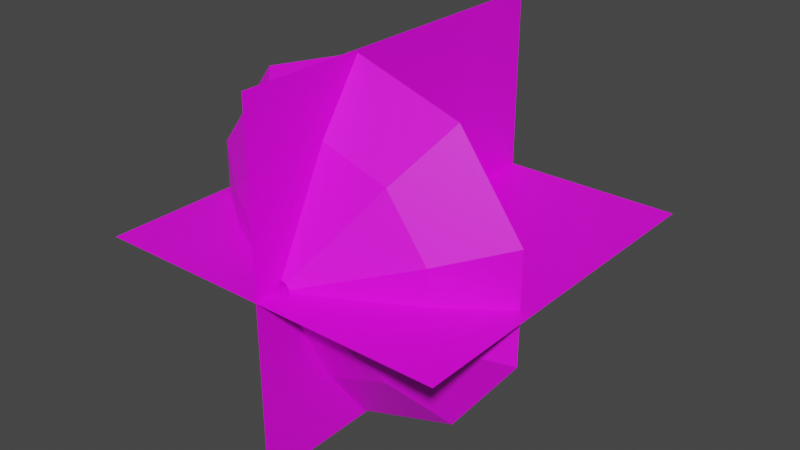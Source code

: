 # Source: fx-tmp-muzzle-flash.blend  (saved by Blender 2.93.21; exported with 4.5.12 LTS)
import bpy
from mathutils import Matrix  # noqa: F401  (used for matrix-valued properties, if any)

bpy.ops.wm.read_factory_settings(use_empty=True)
scene = bpy.context.scene
scene.name = 'Scene'

# ---- collections
col_collection = bpy.data.collections.new('Collection'); scene.collection.children.link(col_collection)

# ---- images (referenced by path relative to the original .blend; pixels are not part of the script)
import os
ASSET_DIR = os.environ.get("B2B_ASSET_DIR", "")  # directory of the original .blend (textures are referenced by path, not embedded)
HERE = os.path.dirname(os.path.abspath(__file__))  # packed textures are extracted next to this script under _unpacked/

def load_image(name, relpath, width, height, colorspace="sRGB"):
    """Load a texture the original file referenced (path relative to the .blend, or extracted next to this script)."""
    p = next((c for c in (os.path.join(HERE, relpath), os.path.join(ASSET_DIR, relpath)) if relpath and os.path.exists(c)), "")
    if p:
        img = bpy.data.images.load(p, check_existing=True)
        img.name = name
    else:  # same state as the original file: an image datablock whose file is absent (Cycles renders it pink)
        img = bpy.data.images.new(name, width, height)
        img.source = "FILE"
        img.filepath = "//" + (relpath or name)
    img.colorspace_settings.name = colorspace
    return img
img_fx_tmp_muzzle_flash_png = load_image('fx-tmp-muzzle-flash.png', 'fx-tmp-muzzle-flash.png', 1024, 1024, 'sRGB')

# ---- materials (node trees are filled in below, after node groups)
mat_fx_flash = bpy.data.materials.new('fx flash')

# ---- material node trees
mat_fx_flash.use_nodes = True; mat_fx_flash.node_tree.nodes.clear()
_N = mat_fx_flash.node_tree.nodes; _L = mat_fx_flash.node_tree.links
n0 = _N.new('ShaderNodeBsdfPrincipled'); n0.name = 'Principled BSDF'; n0.location = (10, 300)
n0.distribution = 'GGX'
n0.subsurface_method = 'BURLEY'
n0.inputs[3].default_value = 1.45
n0.inputs[27].default_value = (0.0, 0.0, 0.0, 1.0)
n0.inputs[28].default_value = 1.0
n1 = _N.new('ShaderNodeOutputMaterial'); n1.name = 'Material Output'; n1.location = (300, 300)
n2 = _N.new('ShaderNodeTexImage'); n2.name = 'Image Texture'; n2.location = (-280, 280)
n2.image = img_fx_tmp_muzzle_flash_png
_L.new(n0.outputs[0], n1.inputs[0])
_L.new(n2.outputs[0], n0.inputs[0])
n1.is_active_output = True

# ---- world
world_world = bpy.data.worlds.new('World'); scene.world = world_world
world_world.use_nodes = True; world_world.node_tree.nodes.clear()
_N = world_world.node_tree.nodes; _L = world_world.node_tree.links
n0 = _N.new('ShaderNodeOutputWorld'); n0.name = 'World Output'; n0.location = (300, 300)
n1 = _N.new('ShaderNodeBackground'); n1.name = 'Background'; n1.location = (10, 300)
n1.inputs[0].default_value = (0.05088, 0.05088, 0.05088, 1.0)
_L.new(n1.outputs[0], n0.inputs[0])
n0.is_active_output = True
world_world.color = (0.05088, 0.05088, 0.05088)
world_world.use_sun_shadow = False
world_world.sun_shadow_jitter_overblur = 0.0

# ---- meshes
me_fx_tmp_muzzle_flash = bpy.data.meshes.new('fx-tmp-muzzle-flash')
me_fx_tmp_muzzle_flash.from_pydata([(-0.4083, -1.33e-07, 0.0), (0.4083, 1.33e-07, 0.0), (-0.4083, 0.8166, 0.0), (0.4083, 0.8166, 0.0), (3.569e-08, 6.652e-08, 0.4083), (3.569e-08, -1.785e-08, -0.4083), (-3.018e-07, 0.8166, 0.4083), (-3.018e-07, 0.8166, -0.4083), (-9.098e-08, 0.2879, 0.4013), (0.2359, 0.2879, 0.3246), (0.3816, 0.2879, 0.124), (0.3816, 0.2879, -0.124), (0.2359, 0.2879, -0.3246), (-1.261e-07, 0.2879, -0.4013), (-0.2359, 0.2879, -0.3246), (-0.3816, 0.2879, -0.124), (-0.3816, 0.2879, 0.124), (-0.2359, 0.2879, 0.3246), (-2.094e-08, 0.06598, 0.01958), (0.01151, 0.06598, 0.01584), (0.01862, 0.06598, 0.006052), (0.01862, 0.06598, -0.006052), (0.01151, 0.06598, -0.01584), (-2.266e-08, 0.06598, -0.01958), (-0.01151, 0.06598, -0.01584), (-0.01862, 0.06598, -0.006052), (-0.01862, 0.06598, 0.006052), (-0.01151, 0.06598, 0.01584), (-5.909e-08, 0.1874, 0.259), (0.1523, 0.1874, 0.2096), (-0.2464, 0.1874, -0.08005), (-0.2464, 0.1874, 0.08005), (0.1523, 0.1874, -0.2096), (-8.173e-08, 0.1874, -0.259), (0.2464, 0.1874, 0.08005), (-0.1523, 0.1874, 0.2096), (-0.1523, 0.1874, -0.2096), (0.2464, 0.1874, -0.08005)], [], [(0, 1, 3, 2), (4, 5, 7, 6), (29, 28, 18, 19), (31, 30, 25, 26), (33, 32, 22, 23), (34, 29, 19, 20), (35, 31, 26, 27), (36, 33, 23, 24), (37, 34, 20, 21), (28, 35, 27, 18), (30, 36, 24, 25), (32, 37, 21, 22), (12, 11, 37, 32), (15, 14, 36, 30), (8, 17, 35, 28), (11, 10, 34, 37), (14, 13, 33, 36), (17, 16, 31, 35), (10, 9, 29, 34), (13, 12, 32, 33), (16, 15, 30, 31), (9, 8, 28, 29)])
_uv = me_fx_tmp_muzzle_flash.uv_layers.new(name='UVMap')
_uv.uv.foreach_set('vector', [0.0, 0.0, 0.5, 0.0, 0.5, 1.0, 0.0, 1.0, 0.0, 0.0, 0.5, 0.0, 0.5, 1.0, 0.0, 1.0, 0.6615, 0.749, 0.752, 0.8078, 0.752, 0.5233, 0.7451, 0.5188, 0.8983, 0.5951, 0.8983, 0.4049, 0.763, 0.4928, 0.763, 0.5072, 0.752, 0.1922, 0.6615, 0.251, 0.7451, 0.4812, 0.752, 0.4767, 0.6056, 0.5951, 0.6615, 0.749, 0.7451, 0.5188, 0.7409, 0.5072, 0.8424, 0.749, 0.8983, 0.5951, 0.763, 0.5072, 0.7588, 0.5188, 0.8424, 0.251, 0.752, 0.1922, 0.752, 0.4767, 0.7588, 0.4812, 0.6056, 0.4049, 0.6056, 0.5951, 0.7409, 0.5072, 0.7409, 0.4928, 0.752, 0.8078, 0.8424, 0.749, 0.7588, 0.5188, 0.752, 0.5233, 0.8983, 0.4049, 0.8424, 0.251, 0.7588, 0.4812, 0.763, 0.4928, 0.6615, 0.251, 0.6056, 0.4049, 0.7409, 0.4928, 0.7451, 0.4812, 0.6118, 0.1143, 0.5252, 0.3527, 0.6056, 0.4049, 0.6615, 0.251, 0.9787, 0.3527, 0.8921, 0.1143, 0.8424, 0.251, 0.8983, 0.4049, 0.752, 0.9768, 0.8921, 0.8857, 0.8424, 0.749, 0.752, 0.8078, 0.5252, 0.3527, 0.5252, 0.6473, 0.6056, 0.5951, 0.6056, 0.4049, 0.8921, 0.1143, 0.752, 0.02324, 0.752, 0.1922, 0.8424, 0.251, 0.8921, 0.8857, 0.9787, 0.6473, 0.8983, 0.5951, 0.8424, 0.749, 0.5252, 0.6473, 0.6118, 0.8857, 0.6615, 0.749, 0.6056, 0.5951, 0.752, 0.02324, 0.6118, 0.1143, 0.6615, 0.251, 0.752, 0.1922, 0.9787, 0.6473, 0.9787, 0.3527, 0.8983, 0.4049, 0.8983, 0.5951, 0.6118, 0.8857, 0.752, 0.9768, 0.752, 0.8078, 0.6615, 0.749])
me_fx_tmp_muzzle_flash.materials.append(mat_fx_flash)
me_fx_tmp_muzzle_flash.use_remesh_fix_poles = True
me_fx_tmp_muzzle_flash.use_remesh_preserve_attributes = False
me_fx_tmp_muzzle_flash.update()

# ---- objects
ob_fx_tmp_muzzle_flash = bpy.data.objects.new('fx-tmp-muzzle-flash', me_fx_tmp_muzzle_flash)

# ---- transforms, parenting, visibility, modifiers, constraints
ob_fx_tmp_muzzle_flash.location = (0.0, 0.0, 0.0)

# ---- collection membership
col_collection.objects.link(ob_fx_tmp_muzzle_flash)

# ---- scene / render settings (as saved in the file)
scene.frame_start = 0; scene.frame_end = 250; scene.frame_set(1)
scene.render.engine = 'CYCLES'
scene.render.fps = 30
scene.cycles.preview_pause = True
scene.cycles.use_denoising = False
scene.cycles.samples = 128
scene.cycles.sampling_pattern = 'TABULATED_SOBOL'
scene.cycles.use_adaptive_sampling = False
scene.cycles.use_light_tree = False
scene.view_settings.view_transform = 'Filmic'
bpy.context.view_layer.update()

# ---- added for rendering (the .blend has no active camera and no usable light): camera, sun
cam_auto = bpy.data.cameras.new('AutoCamera')
cam_auto.lens = 50.0
cam_auto.sensor_width = 36.0
cam_auto.clip_end = 1000.0
ob_auto_camera = bpy.data.objects.new('AutoCamera', cam_auto)
scene.collection.objects.link(ob_auto_camera)
ob_auto_camera.location = (1.30862, -1.16205, 1.04689)
ob_auto_camera.rotation_euler = (1.09748, -7.21219e-08, 0.694738)
scene.camera = ob_auto_camera
light_auto_sun = bpy.data.lights.new('AutoSun', 'SUN')
light_auto_sun.energy = 3.0
light_auto_sun.angle = 0.0523599
ob_auto_sun = bpy.data.objects.new('AutoSun', light_auto_sun)
scene.collection.objects.link(ob_auto_sun)
ob_auto_sun.rotation_euler = (0.872665, 0.174533, 0.523599)
bpy.context.view_layer.update()
